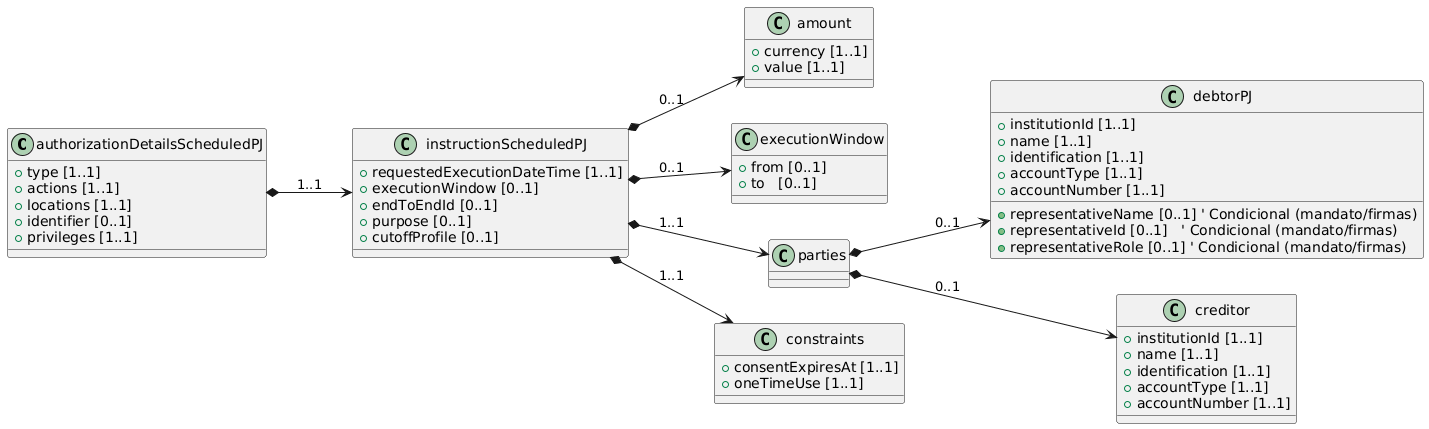

The diagram above was rendered by PlantUML. Its source (embedded in the PNG):
@startuml
left to right direction

class authorizationDetailsScheduledPJ {
  + type [1..1]
  + actions [1..1]
  + locations [1..1]
  + identifier [0..1]
  + privileges [1..1]
}

class instructionScheduledPJ {
  + requestedExecutionDateTime [1..1]
  + executionWindow [0..1]
  + endToEndId [0..1]
  + purpose [0..1]
  + cutoffProfile [0..1]
}

class amount {
  + currency [1..1]
  + value [1..1]
}

class executionWindow {
  + from [0..1]
  + to   [0..1]
}

class parties {
}

class debtorPJ {
  + institutionId [1..1]
  + name [1..1]
  + identification [1..1]
  + accountType [1..1]
  + accountNumber [1..1]
  + representativeName [0..1] ' Condicional (mandato/firmas)
  + representativeId [0..1]   ' Condicional (mandato/firmas)
  + representativeRole [0..1] ' Condicional (mandato/firmas)
}

class creditor {
  + institutionId [1..1]
  + name [1..1]
  + identification [1..1]
  + accountType [1..1]
  + accountNumber [1..1]
}

class constraints {
  + consentExpiresAt [1..1]
  + oneTimeUse [1..1]
}

authorizationDetailsScheduledPJ *--> instructionScheduledPJ : "1..1"
instructionScheduledPJ *--> amount : "0..1"
instructionScheduledPJ *--> executionWindow : "0..1"
instructionScheduledPJ *--> parties : "1..1"
parties *--> debtorPJ : "0..1"
parties *--> creditor : "0..1"
instructionScheduledPJ *--> constraints : "1..1"
@enduml